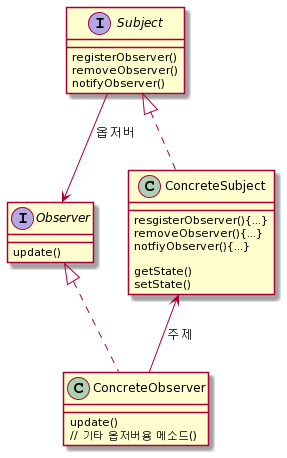

The diagram above was rendered by PlantUML. Its source (embedded in the PNG):
@startuml
interface Subject{
registerObserver()
removeObserver()
notifyObserver()
}

interface Observer{
update()
}

class ConcreteSubject{
resgisterObserver(){...}
removeObserver(){...}
notfiyObserver(){...}

getState()
setState()
}

class ConcreteObserver{
update()
// 기타 옵저버용 메소드()
}
Subject <|.. ConcreteSubject
Subject --> Observer : 옵저버

ConcreteSubject <-- ConcreteObserver : 주제
Observer <|.. ConcreteObserver
@enduml